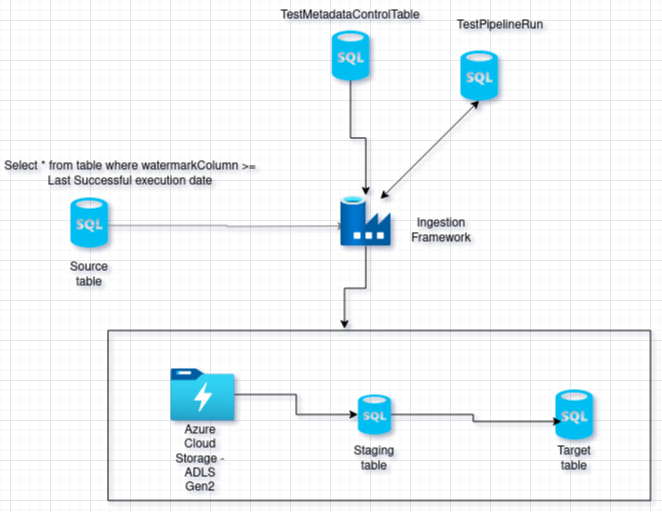

The diagram above was exported from draw.io. Its source (the exported page's mxGraphModel, read from the mxfile embedded in the PNG):
<mxGraphModel dx="1048" dy="483" grid="1" gridSize="10" guides="1" tooltips="1" connect="1" arrows="1" fold="1" page="1" pageScale="1" pageWidth="1169" pageHeight="827" math="0" shadow="0">
  <root>
    <mxCell id="0" />
    <mxCell id="1" parent="0" />
    <mxCell id="SZY12_XKgGBlkoAp8IEY-12" style="edgeStyle=orthogonalEdgeStyle;rounded=0;orthogonalLoop=1;jettySize=auto;html=1;strokeColor=#808080;exitX=0.507;exitY=0.56;exitDx=0;exitDy=0;exitPerimeter=0;" parent="1" edge="1" source="5aYER0qfDqa1TC16LH92-6">
      <mxGeometry relative="1" as="geometry">
        <mxPoint x="206.75" y="245.5" as="sourcePoint" />
        <mxPoint x="375.5" y="245.5" as="targetPoint" />
      </mxGeometry>
    </mxCell>
    <mxCell id="5aYER0qfDqa1TC16LH92-3" value="" style="image;aspect=fixed;html=1;points=[];align=center;fontSize=12;image=img/lib/azure2/databases/Data_Factory.svg;" parent="1" vertex="1">
      <mxGeometry x="370" y="215" width="50.5" height="50.5" as="geometry" />
    </mxCell>
    <mxCell id="5aYER0qfDqa1TC16LH92-6" value="" style="verticalLabelPosition=bottom;html=1;verticalAlign=top;align=center;strokeColor=none;fillColor=#00BEF2;shape=mxgraph.azure.sql_database;" parent="1" vertex="1">
      <mxGeometry x="100" y="217" width="37.5" height="50" as="geometry" />
    </mxCell>
    <mxCell id="f2qI2_ikwuOyjt-GQKzR-2" value="&lt;div&gt;Source&lt;/div&gt;&lt;div&gt;table&lt;br&gt;&lt;/div&gt;" style="text;html=1;align=center;verticalAlign=middle;whiteSpace=wrap;rounded=0;" vertex="1" parent="1">
      <mxGeometry x="88.75" y="280" width="60" height="30" as="geometry" />
    </mxCell>
    <mxCell id="f2qI2_ikwuOyjt-GQKzR-6" value="Select * from table where watermarkColumn &amp;gt;= Last Successful execution date" style="text;html=1;align=center;verticalAlign=middle;whiteSpace=wrap;rounded=0;" vertex="1" parent="1">
      <mxGeometry x="30" y="170" width="260" height="47" as="geometry" />
    </mxCell>
    <mxCell id="f2qI2_ikwuOyjt-GQKzR-12" style="edgeStyle=orthogonalEdgeStyle;rounded=0;orthogonalLoop=1;jettySize=auto;html=1;exitX=0.5;exitY=1;exitDx=0;exitDy=0;exitPerimeter=0;" edge="1" parent="1" source="f2qI2_ikwuOyjt-GQKzR-7" target="5aYER0qfDqa1TC16LH92-3">
      <mxGeometry relative="1" as="geometry" />
    </mxCell>
    <mxCell id="f2qI2_ikwuOyjt-GQKzR-7" value="" style="verticalLabelPosition=bottom;html=1;verticalAlign=top;align=center;strokeColor=none;fillColor=#00BEF2;shape=mxgraph.azure.sql_database;" vertex="1" parent="1">
      <mxGeometry x="361.25" y="50" width="37.5" height="50" as="geometry" />
    </mxCell>
    <mxCell id="f2qI2_ikwuOyjt-GQKzR-8" value="" style="verticalLabelPosition=bottom;html=1;verticalAlign=top;align=center;strokeColor=none;fillColor=#00BEF2;shape=mxgraph.azure.sql_database;" vertex="1" parent="1">
      <mxGeometry x="490" y="70" width="37.5" height="50" as="geometry" />
    </mxCell>
    <mxCell id="f2qI2_ikwuOyjt-GQKzR-9" value="TestMetadataControlTable" style="text;html=1;align=center;verticalAlign=middle;whiteSpace=wrap;rounded=0;" vertex="1" parent="1">
      <mxGeometry x="350" y="20" width="60" height="30" as="geometry" />
    </mxCell>
    <mxCell id="f2qI2_ikwuOyjt-GQKzR-10" value="TestPipelineRun" style="text;html=1;align=center;verticalAlign=middle;whiteSpace=wrap;rounded=0;" vertex="1" parent="1">
      <mxGeometry x="500" y="30" width="60" height="30" as="geometry" />
    </mxCell>
    <mxCell id="f2qI2_ikwuOyjt-GQKzR-17" value="" style="endArrow=classic;startArrow=classic;html=1;rounded=0;entryX=0.5;entryY=1;entryDx=0;entryDy=0;entryPerimeter=0;" edge="1" parent="1" target="f2qI2_ikwuOyjt-GQKzR-8">
      <mxGeometry width="50" height="50" relative="1" as="geometry">
        <mxPoint x="410" y="218.5" as="sourcePoint" />
        <mxPoint x="460" y="168.5" as="targetPoint" />
      </mxGeometry>
    </mxCell>
    <mxCell id="f2qI2_ikwuOyjt-GQKzR-29" value="" style="swimlane;startSize=0;" vertex="1" parent="1">
      <mxGeometry x="137.5" y="350" width="542.5" height="170" as="geometry" />
    </mxCell>
    <mxCell id="f2qI2_ikwuOyjt-GQKzR-22" value="" style="verticalLabelPosition=bottom;html=1;verticalAlign=top;align=center;strokeColor=none;fillColor=#00BEF2;shape=mxgraph.azure.sql_database;" vertex="1" parent="f2qI2_ikwuOyjt-GQKzR-29">
      <mxGeometry x="447.5" y="59" width="37.5" height="50" as="geometry" />
    </mxCell>
    <mxCell id="f2qI2_ikwuOyjt-GQKzR-26" value="Target table" style="text;html=1;align=center;verticalAlign=middle;whiteSpace=wrap;rounded=0;" vertex="1" parent="f2qI2_ikwuOyjt-GQKzR-29">
      <mxGeometry x="436.25" y="114" width="60" height="30" as="geometry" />
    </mxCell>
    <mxCell id="f2qI2_ikwuOyjt-GQKzR-24" value="" style="verticalLabelPosition=bottom;html=1;verticalAlign=top;align=center;strokeColor=none;fillColor=#00BEF2;shape=mxgraph.azure.sql_database;" vertex="1" parent="f2qI2_ikwuOyjt-GQKzR-29">
      <mxGeometry x="250" y="64" width="33" height="40" as="geometry" />
    </mxCell>
    <mxCell id="f2qI2_ikwuOyjt-GQKzR-23" value="" style="image;aspect=fixed;html=1;points=[];align=center;fontSize=12;image=img/lib/azure2/storage/Data_Lake_Storage_Gen1.svg;" vertex="1" parent="f2qI2_ikwuOyjt-GQKzR-29">
      <mxGeometry x="62.5" y="38" width="64" height="52" as="geometry" />
    </mxCell>
    <mxCell id="f2qI2_ikwuOyjt-GQKzR-25" value="Azure Cloud Storage - ADLS Gen2" style="text;html=1;align=center;verticalAlign=middle;whiteSpace=wrap;rounded=0;" vertex="1" parent="f2qI2_ikwuOyjt-GQKzR-29">
      <mxGeometry x="62.5" y="114" width="60" height="30" as="geometry" />
    </mxCell>
    <mxCell id="f2qI2_ikwuOyjt-GQKzR-27" value="Staging table" style="text;html=1;align=center;verticalAlign=middle;whiteSpace=wrap;rounded=0;" vertex="1" parent="f2qI2_ikwuOyjt-GQKzR-29">
      <mxGeometry x="236.5" y="114" width="60" height="30" as="geometry" />
    </mxCell>
    <mxCell id="f2qI2_ikwuOyjt-GQKzR-45" style="edgeStyle=orthogonalEdgeStyle;rounded=0;orthogonalLoop=1;jettySize=auto;html=1;entryX=0.16;entryY=0.64;entryDx=0;entryDy=0;entryPerimeter=0;" edge="1" parent="f2qI2_ikwuOyjt-GQKzR-29" source="f2qI2_ikwuOyjt-GQKzR-24" target="f2qI2_ikwuOyjt-GQKzR-22">
      <mxGeometry relative="1" as="geometry" />
    </mxCell>
    <mxCell id="f2qI2_ikwuOyjt-GQKzR-47" style="edgeStyle=orthogonalEdgeStyle;rounded=0;orthogonalLoop=1;jettySize=auto;html=1;entryX=0;entryY=0.5;entryDx=0;entryDy=0;entryPerimeter=0;" edge="1" parent="f2qI2_ikwuOyjt-GQKzR-29" source="f2qI2_ikwuOyjt-GQKzR-23" target="f2qI2_ikwuOyjt-GQKzR-24">
      <mxGeometry relative="1" as="geometry" />
    </mxCell>
    <mxCell id="f2qI2_ikwuOyjt-GQKzR-31" value="Ingestion Framework" style="text;html=1;align=center;verticalAlign=middle;whiteSpace=wrap;rounded=0;" vertex="1" parent="1">
      <mxGeometry x="420.5" y="235.5" width="100" height="30" as="geometry" />
    </mxCell>
    <mxCell id="f2qI2_ikwuOyjt-GQKzR-44" style="edgeStyle=orthogonalEdgeStyle;rounded=0;orthogonalLoop=1;jettySize=auto;html=1;entryX=0.436;entryY=-0.01;entryDx=0;entryDy=0;entryPerimeter=0;" edge="1" parent="1" source="5aYER0qfDqa1TC16LH92-3" target="f2qI2_ikwuOyjt-GQKzR-29">
      <mxGeometry relative="1" as="geometry" />
    </mxCell>
  </root>
</mxGraphModel>